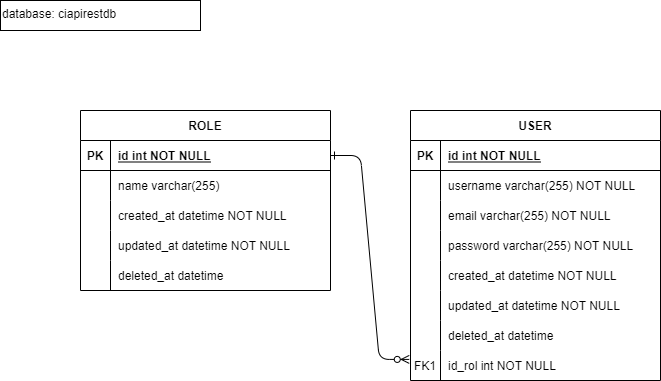

The diagram above was exported from draw.io. Its source (the exported page's mxGraphModel, read from the mxfile embedded in the PNG):
<mxGraphModel dx="1422" dy="794" grid="1" gridSize="10" guides="1" tooltips="1" connect="1" arrows="1" fold="1" page="1" pageScale="1" pageWidth="850" pageHeight="1100" math="0" shadow="0" extFonts="Permanent Marker^https://fonts.googleapis.com/css?family=Permanent+Marker">
  <root>
    <mxCell id="0" />
    <mxCell id="1" parent="0" />
    <mxCell id="C-vyLk0tnHw3VtMMgP7b-1" value="" style="edgeStyle=entityRelationEdgeStyle;endArrow=ERzeroToMany;startArrow=ERone;endFill=1;startFill=0;entryX=-0.005;entryY=0.297;entryDx=0;entryDy=0;entryPerimeter=0;" parent="1" source="C-vyLk0tnHw3VtMMgP7b-24" target="ANoCkdcYcN7VlV1hbszG-9" edge="1">
      <mxGeometry width="100" height="100" relative="1" as="geometry">
        <mxPoint x="340" y="720" as="sourcePoint" />
        <mxPoint x="440" y="620" as="targetPoint" />
      </mxGeometry>
    </mxCell>
    <object label="USER" aaa="bbb" id="C-vyLk0tnHw3VtMMgP7b-2">
      <mxCell style="shape=table;startSize=30;container=1;collapsible=1;childLayout=tableLayout;fixedRows=1;rowLines=0;fontStyle=1;align=center;resizeLast=1;" parent="1" vertex="1">
        <mxGeometry x="450" y="120" width="250" height="270" as="geometry">
          <mxRectangle x="450" y="120" width="90" height="30" as="alternateBounds" />
        </mxGeometry>
      </mxCell>
    </object>
    <mxCell id="C-vyLk0tnHw3VtMMgP7b-3" value="" style="shape=partialRectangle;collapsible=0;dropTarget=0;pointerEvents=0;fillColor=none;points=[[0,0.5],[1,0.5]];portConstraint=eastwest;top=0;left=0;right=0;bottom=1;" parent="C-vyLk0tnHw3VtMMgP7b-2" vertex="1">
      <mxGeometry y="30" width="250" height="30" as="geometry" />
    </mxCell>
    <mxCell id="C-vyLk0tnHw3VtMMgP7b-4" value="PK" style="shape=partialRectangle;overflow=hidden;connectable=0;fillColor=none;top=0;left=0;bottom=0;right=0;fontStyle=1;" parent="C-vyLk0tnHw3VtMMgP7b-3" vertex="1">
      <mxGeometry width="30" height="30" as="geometry">
        <mxRectangle width="30" height="30" as="alternateBounds" />
      </mxGeometry>
    </mxCell>
    <mxCell id="C-vyLk0tnHw3VtMMgP7b-5" value="id int NOT NULL " style="shape=partialRectangle;overflow=hidden;connectable=0;fillColor=none;top=0;left=0;bottom=0;right=0;align=left;spacingLeft=6;fontStyle=5;" parent="C-vyLk0tnHw3VtMMgP7b-3" vertex="1">
      <mxGeometry x="30" width="220" height="30" as="geometry">
        <mxRectangle width="220" height="30" as="alternateBounds" />
      </mxGeometry>
    </mxCell>
    <mxCell id="C-vyLk0tnHw3VtMMgP7b-6" value="" style="shape=partialRectangle;collapsible=0;dropTarget=0;pointerEvents=0;fillColor=none;points=[[0,0.5],[1,0.5]];portConstraint=eastwest;top=0;left=0;right=0;bottom=0;" parent="C-vyLk0tnHw3VtMMgP7b-2" vertex="1">
      <mxGeometry y="60" width="250" height="30" as="geometry" />
    </mxCell>
    <mxCell id="C-vyLk0tnHw3VtMMgP7b-7" value="" style="shape=partialRectangle;overflow=hidden;connectable=0;fillColor=none;top=0;left=0;bottom=0;right=0;" parent="C-vyLk0tnHw3VtMMgP7b-6" vertex="1">
      <mxGeometry width="30" height="30" as="geometry">
        <mxRectangle width="30" height="30" as="alternateBounds" />
      </mxGeometry>
    </mxCell>
    <mxCell id="C-vyLk0tnHw3VtMMgP7b-8" value="username varchar(255) NOT NULL" style="shape=partialRectangle;overflow=hidden;connectable=0;fillColor=none;top=0;left=0;bottom=0;right=0;align=left;spacingLeft=6;" parent="C-vyLk0tnHw3VtMMgP7b-6" vertex="1">
      <mxGeometry x="30" width="220" height="30" as="geometry">
        <mxRectangle width="220" height="30" as="alternateBounds" />
      </mxGeometry>
    </mxCell>
    <mxCell id="C-vyLk0tnHw3VtMMgP7b-9" value="" style="shape=partialRectangle;collapsible=0;dropTarget=0;pointerEvents=0;fillColor=none;points=[[0,0.5],[1,0.5]];portConstraint=eastwest;top=0;left=0;right=0;bottom=0;" parent="C-vyLk0tnHw3VtMMgP7b-2" vertex="1">
      <mxGeometry y="90" width="250" height="30" as="geometry" />
    </mxCell>
    <mxCell id="C-vyLk0tnHw3VtMMgP7b-10" value="" style="shape=partialRectangle;overflow=hidden;connectable=0;fillColor=none;top=0;left=0;bottom=0;right=0;" parent="C-vyLk0tnHw3VtMMgP7b-9" vertex="1">
      <mxGeometry width="30" height="30" as="geometry">
        <mxRectangle width="30" height="30" as="alternateBounds" />
      </mxGeometry>
    </mxCell>
    <mxCell id="C-vyLk0tnHw3VtMMgP7b-11" value="email varchar(255) NOT NULL" style="shape=partialRectangle;overflow=hidden;connectable=0;fillColor=none;top=0;left=0;bottom=0;right=0;align=left;spacingLeft=6;" parent="C-vyLk0tnHw3VtMMgP7b-9" vertex="1">
      <mxGeometry x="30" width="220" height="30" as="geometry">
        <mxRectangle width="220" height="30" as="alternateBounds" />
      </mxGeometry>
    </mxCell>
    <mxCell id="ANoCkdcYcN7VlV1hbszG-6" style="shape=partialRectangle;collapsible=0;dropTarget=0;pointerEvents=0;fillColor=none;points=[[0,0.5],[1,0.5]];portConstraint=eastwest;top=0;left=0;right=0;bottom=0;" parent="C-vyLk0tnHw3VtMMgP7b-2" vertex="1">
      <mxGeometry y="120" width="250" height="30" as="geometry" />
    </mxCell>
    <mxCell id="ANoCkdcYcN7VlV1hbszG-7" style="shape=partialRectangle;overflow=hidden;connectable=0;fillColor=none;top=0;left=0;bottom=0;right=0;" parent="ANoCkdcYcN7VlV1hbszG-6" vertex="1">
      <mxGeometry width="30" height="30" as="geometry">
        <mxRectangle width="30" height="30" as="alternateBounds" />
      </mxGeometry>
    </mxCell>
    <mxCell id="ANoCkdcYcN7VlV1hbszG-8" value="password varchar(255) NOT NULL" style="shape=partialRectangle;overflow=hidden;connectable=0;fillColor=none;top=0;left=0;bottom=0;right=0;align=left;spacingLeft=6;" parent="ANoCkdcYcN7VlV1hbszG-6" vertex="1">
      <mxGeometry x="30" width="220" height="30" as="geometry">
        <mxRectangle width="220" height="30" as="alternateBounds" />
      </mxGeometry>
    </mxCell>
    <mxCell id="otk_1pd7u2bTPSxtT2Qa-1" style="shape=partialRectangle;collapsible=0;dropTarget=0;pointerEvents=0;fillColor=none;points=[[0,0.5],[1,0.5]];portConstraint=eastwest;top=0;left=0;right=0;bottom=0;" vertex="1" parent="C-vyLk0tnHw3VtMMgP7b-2">
      <mxGeometry y="150" width="250" height="30" as="geometry" />
    </mxCell>
    <mxCell id="otk_1pd7u2bTPSxtT2Qa-2" style="shape=partialRectangle;overflow=hidden;connectable=0;fillColor=none;top=0;left=0;bottom=0;right=0;" vertex="1" parent="otk_1pd7u2bTPSxtT2Qa-1">
      <mxGeometry width="30" height="30" as="geometry">
        <mxRectangle width="30" height="30" as="alternateBounds" />
      </mxGeometry>
    </mxCell>
    <mxCell id="otk_1pd7u2bTPSxtT2Qa-3" value="created_at datetime NOT NULL" style="shape=partialRectangle;overflow=hidden;connectable=0;fillColor=none;top=0;left=0;bottom=0;right=0;align=left;spacingLeft=6;" vertex="1" parent="otk_1pd7u2bTPSxtT2Qa-1">
      <mxGeometry x="30" width="220" height="30" as="geometry">
        <mxRectangle width="220" height="30" as="alternateBounds" />
      </mxGeometry>
    </mxCell>
    <mxCell id="otk_1pd7u2bTPSxtT2Qa-4" style="shape=partialRectangle;collapsible=0;dropTarget=0;pointerEvents=0;fillColor=none;points=[[0,0.5],[1,0.5]];portConstraint=eastwest;top=0;left=0;right=0;bottom=0;" vertex="1" parent="C-vyLk0tnHw3VtMMgP7b-2">
      <mxGeometry y="180" width="250" height="30" as="geometry" />
    </mxCell>
    <mxCell id="otk_1pd7u2bTPSxtT2Qa-5" style="shape=partialRectangle;overflow=hidden;connectable=0;fillColor=none;top=0;left=0;bottom=0;right=0;" vertex="1" parent="otk_1pd7u2bTPSxtT2Qa-4">
      <mxGeometry width="30" height="30" as="geometry">
        <mxRectangle width="30" height="30" as="alternateBounds" />
      </mxGeometry>
    </mxCell>
    <mxCell id="otk_1pd7u2bTPSxtT2Qa-6" value="updated_at datetime NOT NULL" style="shape=partialRectangle;overflow=hidden;connectable=0;fillColor=none;top=0;left=0;bottom=0;right=0;align=left;spacingLeft=6;" vertex="1" parent="otk_1pd7u2bTPSxtT2Qa-4">
      <mxGeometry x="30" width="220" height="30" as="geometry">
        <mxRectangle width="220" height="30" as="alternateBounds" />
      </mxGeometry>
    </mxCell>
    <mxCell id="otk_1pd7u2bTPSxtT2Qa-7" style="shape=partialRectangle;collapsible=0;dropTarget=0;pointerEvents=0;fillColor=none;points=[[0,0.5],[1,0.5]];portConstraint=eastwest;top=0;left=0;right=0;bottom=0;" vertex="1" parent="C-vyLk0tnHw3VtMMgP7b-2">
      <mxGeometry y="210" width="250" height="30" as="geometry" />
    </mxCell>
    <mxCell id="otk_1pd7u2bTPSxtT2Qa-8" style="shape=partialRectangle;overflow=hidden;connectable=0;fillColor=none;top=0;left=0;bottom=0;right=0;" vertex="1" parent="otk_1pd7u2bTPSxtT2Qa-7">
      <mxGeometry width="30" height="30" as="geometry">
        <mxRectangle width="30" height="30" as="alternateBounds" />
      </mxGeometry>
    </mxCell>
    <mxCell id="otk_1pd7u2bTPSxtT2Qa-9" value="deleted_at datetime " style="shape=partialRectangle;overflow=hidden;connectable=0;fillColor=none;top=0;left=0;bottom=0;right=0;align=left;spacingLeft=6;" vertex="1" parent="otk_1pd7u2bTPSxtT2Qa-7">
      <mxGeometry x="30" width="220" height="30" as="geometry">
        <mxRectangle width="220" height="30" as="alternateBounds" />
      </mxGeometry>
    </mxCell>
    <mxCell id="ANoCkdcYcN7VlV1hbszG-9" style="shape=partialRectangle;collapsible=0;dropTarget=0;pointerEvents=0;fillColor=none;points=[[0,0.5],[1,0.5]];portConstraint=eastwest;top=0;left=0;right=0;bottom=0;" parent="C-vyLk0tnHw3VtMMgP7b-2" vertex="1">
      <mxGeometry y="240" width="250" height="30" as="geometry" />
    </mxCell>
    <mxCell id="ANoCkdcYcN7VlV1hbszG-10" value="FK1" style="shape=partialRectangle;overflow=hidden;connectable=0;fillColor=none;top=0;left=0;bottom=0;right=0;" parent="ANoCkdcYcN7VlV1hbszG-9" vertex="1">
      <mxGeometry width="30" height="30" as="geometry">
        <mxRectangle width="30" height="30" as="alternateBounds" />
      </mxGeometry>
    </mxCell>
    <mxCell id="ANoCkdcYcN7VlV1hbszG-11" value="id_rol int NOT NULL" style="shape=partialRectangle;overflow=hidden;connectable=0;fillColor=none;top=0;left=0;bottom=0;right=0;align=left;spacingLeft=6;" parent="ANoCkdcYcN7VlV1hbszG-9" vertex="1">
      <mxGeometry x="30" width="220" height="30" as="geometry">
        <mxRectangle width="220" height="30" as="alternateBounds" />
      </mxGeometry>
    </mxCell>
    <mxCell id="C-vyLk0tnHw3VtMMgP7b-23" value="ROLE" style="shape=table;startSize=30;container=1;collapsible=1;childLayout=tableLayout;fixedRows=1;rowLines=0;fontStyle=1;align=center;resizeLast=1;" parent="1" vertex="1">
      <mxGeometry x="120" y="120" width="250" height="180" as="geometry" />
    </mxCell>
    <mxCell id="C-vyLk0tnHw3VtMMgP7b-24" value="" style="shape=partialRectangle;collapsible=0;dropTarget=0;pointerEvents=0;fillColor=none;points=[[0,0.5],[1,0.5]];portConstraint=eastwest;top=0;left=0;right=0;bottom=1;" parent="C-vyLk0tnHw3VtMMgP7b-23" vertex="1">
      <mxGeometry y="30" width="250" height="30" as="geometry" />
    </mxCell>
    <mxCell id="C-vyLk0tnHw3VtMMgP7b-25" value="PK" style="shape=partialRectangle;overflow=hidden;connectable=0;fillColor=none;top=0;left=0;bottom=0;right=0;fontStyle=1;" parent="C-vyLk0tnHw3VtMMgP7b-24" vertex="1">
      <mxGeometry width="30" height="30" as="geometry">
        <mxRectangle width="30" height="30" as="alternateBounds" />
      </mxGeometry>
    </mxCell>
    <mxCell id="C-vyLk0tnHw3VtMMgP7b-26" value="id int NOT NULL " style="shape=partialRectangle;overflow=hidden;connectable=0;fillColor=none;top=0;left=0;bottom=0;right=0;align=left;spacingLeft=6;fontStyle=5;" parent="C-vyLk0tnHw3VtMMgP7b-24" vertex="1">
      <mxGeometry x="30" width="220" height="30" as="geometry">
        <mxRectangle width="220" height="30" as="alternateBounds" />
      </mxGeometry>
    </mxCell>
    <mxCell id="C-vyLk0tnHw3VtMMgP7b-27" value="" style="shape=partialRectangle;collapsible=0;dropTarget=0;pointerEvents=0;fillColor=none;points=[[0,0.5],[1,0.5]];portConstraint=eastwest;top=0;left=0;right=0;bottom=0;" parent="C-vyLk0tnHw3VtMMgP7b-23" vertex="1">
      <mxGeometry y="60" width="250" height="30" as="geometry" />
    </mxCell>
    <mxCell id="C-vyLk0tnHw3VtMMgP7b-28" value="" style="shape=partialRectangle;overflow=hidden;connectable=0;fillColor=none;top=0;left=0;bottom=0;right=0;" parent="C-vyLk0tnHw3VtMMgP7b-27" vertex="1">
      <mxGeometry width="30" height="30" as="geometry">
        <mxRectangle width="30" height="30" as="alternateBounds" />
      </mxGeometry>
    </mxCell>
    <mxCell id="C-vyLk0tnHw3VtMMgP7b-29" value="name varchar(255)" style="shape=partialRectangle;overflow=hidden;connectable=0;fillColor=none;top=0;left=0;bottom=0;right=0;align=left;spacingLeft=6;" parent="C-vyLk0tnHw3VtMMgP7b-27" vertex="1">
      <mxGeometry x="30" width="220" height="30" as="geometry">
        <mxRectangle width="220" height="30" as="alternateBounds" />
      </mxGeometry>
    </mxCell>
    <mxCell id="otk_1pd7u2bTPSxtT2Qa-16" style="shape=partialRectangle;collapsible=0;dropTarget=0;pointerEvents=0;fillColor=none;points=[[0,0.5],[1,0.5]];portConstraint=eastwest;top=0;left=0;right=0;bottom=0;" vertex="1" parent="C-vyLk0tnHw3VtMMgP7b-23">
      <mxGeometry y="90" width="250" height="30" as="geometry" />
    </mxCell>
    <mxCell id="otk_1pd7u2bTPSxtT2Qa-17" style="shape=partialRectangle;overflow=hidden;connectable=0;fillColor=none;top=0;left=0;bottom=0;right=0;" vertex="1" parent="otk_1pd7u2bTPSxtT2Qa-16">
      <mxGeometry width="30" height="30" as="geometry">
        <mxRectangle width="30" height="30" as="alternateBounds" />
      </mxGeometry>
    </mxCell>
    <mxCell id="otk_1pd7u2bTPSxtT2Qa-18" value="created_at datetime NOT NULL" style="shape=partialRectangle;overflow=hidden;connectable=0;fillColor=none;top=0;left=0;bottom=0;right=0;align=left;spacingLeft=6;" vertex="1" parent="otk_1pd7u2bTPSxtT2Qa-16">
      <mxGeometry x="30" width="220" height="30" as="geometry">
        <mxRectangle width="220" height="30" as="alternateBounds" />
      </mxGeometry>
    </mxCell>
    <mxCell id="otk_1pd7u2bTPSxtT2Qa-13" style="shape=partialRectangle;collapsible=0;dropTarget=0;pointerEvents=0;fillColor=none;points=[[0,0.5],[1,0.5]];portConstraint=eastwest;top=0;left=0;right=0;bottom=0;" vertex="1" parent="C-vyLk0tnHw3VtMMgP7b-23">
      <mxGeometry y="120" width="250" height="30" as="geometry" />
    </mxCell>
    <mxCell id="otk_1pd7u2bTPSxtT2Qa-14" style="shape=partialRectangle;overflow=hidden;connectable=0;fillColor=none;top=0;left=0;bottom=0;right=0;" vertex="1" parent="otk_1pd7u2bTPSxtT2Qa-13">
      <mxGeometry width="30" height="30" as="geometry">
        <mxRectangle width="30" height="30" as="alternateBounds" />
      </mxGeometry>
    </mxCell>
    <mxCell id="otk_1pd7u2bTPSxtT2Qa-15" value="updated_at datetime NOT NULL" style="shape=partialRectangle;overflow=hidden;connectable=0;fillColor=none;top=0;left=0;bottom=0;right=0;align=left;spacingLeft=6;" vertex="1" parent="otk_1pd7u2bTPSxtT2Qa-13">
      <mxGeometry x="30" width="220" height="30" as="geometry">
        <mxRectangle width="220" height="30" as="alternateBounds" />
      </mxGeometry>
    </mxCell>
    <mxCell id="otk_1pd7u2bTPSxtT2Qa-10" style="shape=partialRectangle;collapsible=0;dropTarget=0;pointerEvents=0;fillColor=none;points=[[0,0.5],[1,0.5]];portConstraint=eastwest;top=0;left=0;right=0;bottom=0;" vertex="1" parent="C-vyLk0tnHw3VtMMgP7b-23">
      <mxGeometry y="150" width="250" height="30" as="geometry" />
    </mxCell>
    <mxCell id="otk_1pd7u2bTPSxtT2Qa-11" style="shape=partialRectangle;overflow=hidden;connectable=0;fillColor=none;top=0;left=0;bottom=0;right=0;" vertex="1" parent="otk_1pd7u2bTPSxtT2Qa-10">
      <mxGeometry width="30" height="30" as="geometry">
        <mxRectangle width="30" height="30" as="alternateBounds" />
      </mxGeometry>
    </mxCell>
    <mxCell id="otk_1pd7u2bTPSxtT2Qa-12" value="deleted_at datetime " style="shape=partialRectangle;overflow=hidden;connectable=0;fillColor=none;top=0;left=0;bottom=0;right=0;align=left;spacingLeft=6;" vertex="1" parent="otk_1pd7u2bTPSxtT2Qa-10">
      <mxGeometry x="30" width="220" height="30" as="geometry">
        <mxRectangle width="220" height="30" as="alternateBounds" />
      </mxGeometry>
    </mxCell>
    <mxCell id="ANoCkdcYcN7VlV1hbszG-12" value="database: ciapirestdb" style="whiteSpace=wrap;html=1;align=left;verticalAlign=top;" parent="1" vertex="1">
      <mxGeometry x="40" y="10" width="200" height="30" as="geometry" />
    </mxCell>
  </root>
</mxGraphModel>